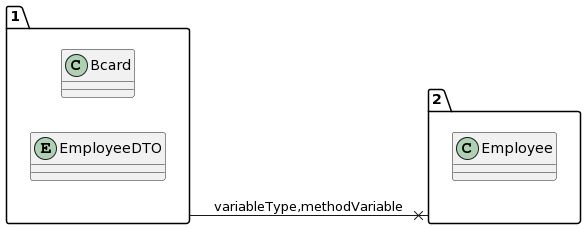

The diagram above was rendered by PlantUML. Its source (embedded in the PNG):
@startuml
allow_mixing
left to right direction
package "1"{
class Bcard
entity EmployeeDTO

}
package "2"{
class Employee

}
"1" --x "2":variableType,methodVariable
@enduml